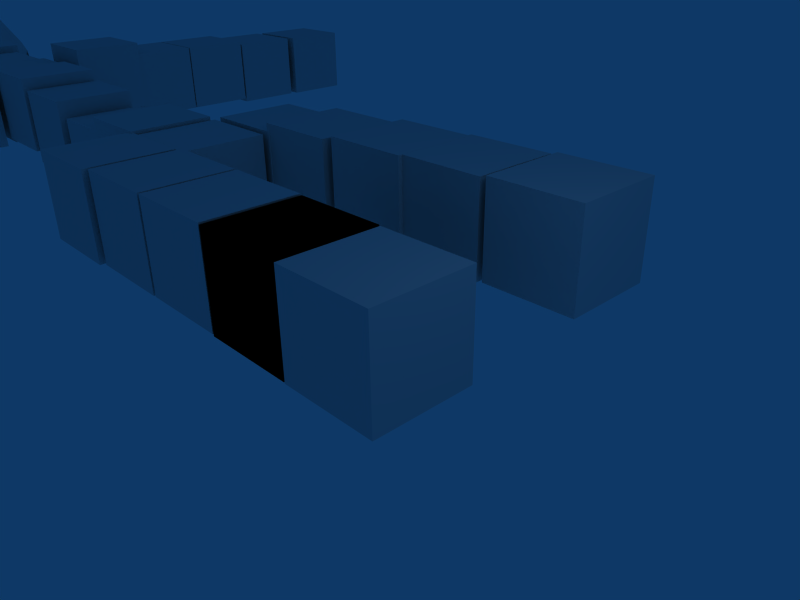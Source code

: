# Source: man2.blend  (saved by Blender 2.49.2; exported with 4.5.12 LTS)
import bpy
from mathutils import Matrix  # noqa: F401  (used for matrix-valued properties, if any)

bpy.ops.wm.read_factory_settings(use_empty=True)
scene = bpy.context.scene
scene.name = 'Scene'

# ---- collections
col_collection_1 = bpy.data.collections.new('Collection 1'); scene.collection.children.link(col_collection_1)

# ---- materials (node trees are filled in below, after node groups)
mat_material = bpy.data.materials.new('Material')
mat_material.alpha_threshold = 0.0
mat_material.roughness = 0.5
mat_material.line_color = (0.0, 0.0, 0.0, 1.0)

# ---- material node trees

# ---- world
world_world = bpy.data.worlds.new('World'); scene.world = world_world
world_world.color = (0.05656, 0.2208, 0.4)
world_world.use_sun_shadow = False
world_world.sun_shadow_jitter_overblur = 0.0
world_world.cycles.sampling_method = 'MANUAL'
world_world.cycles.sample_map_resolution = 256

# ---- cameras
cam_camera = bpy.data.cameras.new('Camera')
cam_camera.passepartout_alpha = 0.2
cam_camera.clip_end = 100.0
cam_camera.lens = 35.0
cam_camera.ortho_scale = 7.314
cam_camera.show_passepartout = False
cam_camera.show_safe_areas = True
cam_camera.dof.focus_distance = 0.0
cam_camera.dof.aperture_fstop = 128.0

# ---- lights
light_spot = bpy.data.lights.new('Spot', 'POINT')
light_spot.transmission_factor = 0.0
light_spot.cutoff_distance = 30.0
light_spot.energy = 100.0
light_spot.shadow_buffer_clip_start = 1.001
light_spot.shadow_soft_size = 1.0
light_spot.shadow_maximum_resolution = 0.006
light_spot.use_absolute_resolution = True
light_spot.cycles.use_multiple_importance_sampling = False

# ---- meshes
me_cube = bpy.data.meshes.new('Cube')
me_cube.from_pydata([(1.0, 1.0, -1.0), (1.0, -1.0, -1.0), (-1.0, -1.0, -1.0), (-1.0, 1.0, -1.0), (1.0, 1.0, 1.0), (1.0, -1.0, 1.0), (-1.0, -1.0, 1.0), (-1.0, 1.0, 1.0), (-3.03, 1.009, 1.007), (-3.03, -0.9907, 1.007), (-1.03, -0.9907, 1.007), (-1.03, 1.009, 1.007), (-3.03, 1.009, -0.9934), (-3.03, -0.9907, -0.9934), (-1.03, -0.9907, -0.9934), (-1.03, 1.009, -0.9934), (-1.03, 1.009, -0.9934), (-1.03, -0.9907, -0.9934), (-3.03, -0.9907, -0.9934), (-3.03, 1.009, -0.9934), (-1.03, 1.009, 1.007), (-1.03, -0.9907, 1.007), (-3.03, -0.9907, 1.007), (-3.03, 1.009, 1.007), (-5.074, 1.016, 1.025), (-5.074, -0.9842, 1.025), (-3.074, -0.9842, 1.025), (-3.074, 1.016, 1.025), (-5.074, 1.016, -0.9746), (-5.074, -0.9842, -0.9746), (-3.074, -0.9842, -0.9746), (-3.074, 1.016, -0.9746), (-5.13, 1.006, -0.9719), (-5.13, -0.9937, -0.9719), (-7.13, -0.9937, -0.9719), (-7.13, 1.006, -0.9719), (-5.13, 1.006, 1.028), (-5.13, -0.9937, 1.028), (-7.13, -0.9937, 1.028), (-7.13, 1.006, 1.028), (-9.232, 0.9126, 1.022), (-9.232, -1.087, 1.022), (-7.232, -1.087, 1.022), (-7.232, 0.9126, 1.022), (-9.232, 0.9126, -0.9781), (-9.232, -1.087, -0.9781), (-7.232, -1.087, -0.9781), (-7.232, 0.9126, -0.9781), (-7.025, 2.932, -1.011), (-7.025, 0.9324, -1.011), (-9.025, 0.9324, -1.011), (-9.025, 2.932, -1.011), (-7.025, 2.932, 0.9886), (-7.025, 0.9324, 0.9886), (-9.025, 0.9324, 0.9886), (-9.025, 2.932, 0.9886), (-8.987, 5.061, 1.031), (-8.987, 3.061, 1.031), (-6.987, 3.061, 1.031), (-6.987, 5.061, 1.031), (-8.987, 5.061, -0.9691), (-8.987, 3.061, -0.9691), (-6.987, 3.061, -0.9691), (-6.987, 5.061, -0.9691), (-5.071, 5.079, -0.7808), (-5.071, 3.079, -0.7808), (-7.071, 3.079, -0.7808), (-7.071, 5.079, -0.7808), (-5.071, 5.079, 1.219), (-5.071, 3.079, 1.219), (-7.071, 3.079, 1.219), (-7.071, 5.079, 1.219), (-4.89, 5.165, 1.298), (-4.89, 3.165, 1.298), (-2.89, 3.165, 1.298), (-2.89, 5.165, 1.298), (-4.89, 5.165, -0.7022), (-4.89, 3.165, -0.7022), (-2.89, 3.165, -0.7022), (-2.89, 5.165, -0.7022), (-0.9542, 5.263, -0.7035), (-0.9542, 3.263, -0.7035), (-2.954, 3.263, -0.7035), (-2.954, 5.263, -0.7035), (-0.9542, 5.263, 1.296), (-0.9542, 3.263, 1.296), (-2.954, 3.263, 1.296), (-2.954, 5.263, 1.296), (-0.7976, 5.236, 1.357), (-0.7976, 3.236, 1.357), (1.202, 3.236, 1.357), (1.202, 5.236, 1.357), (-0.7976, 5.236, -0.6425), (-0.7976, 3.236, -0.6425), (1.202, 3.236, -0.6425), (1.202, 5.236, -0.6425), (-9.089, 2.848, -0.9329), (-9.089, 0.8478, -0.9329), (-11.09, 0.8478, -0.9329), (-11.09, 2.848, -0.9329), (-9.089, 2.848, 1.067), (-9.089, 0.8478, 1.067), (-11.09, 0.8478, 1.067), (-11.09, 2.848, 1.067), (-13.03, 2.937, 0.6869), (-13.03, 0.9375, 0.6869), (-11.03, 0.9375, 0.6869), (-11.03, 2.937, 0.6869), (-13.03, 2.937, -1.313), (-13.03, 0.9375, -1.313), (-11.03, 0.9375, -1.313), (-11.03, 2.937, -1.313), (-13.22, 2.835, -0.8936), (-13.22, 0.835, -0.8936), (-15.22, 0.835, -0.8936), (-15.22, 2.835, -0.8936), (-13.22, 2.835, 1.106), (-13.22, 0.835, 1.106), (-15.22, 0.835, 1.106), (-15.22, 2.835, 1.106), (-17.33, 2.779, 1.409), (-17.33, 0.7785, 1.409), (-15.33, 0.7785, 1.409), (-15.33, 2.779, 1.409), (-17.33, 2.779, -0.5906), (-17.33, 0.7785, -0.5906), (-15.33, 0.7785, -0.5906), (-15.33, 2.779, -0.5906), (-17.35, 2.911, -0.7345), (-17.35, 0.9114, -0.7345), (-19.35, 0.9114, -0.7345), (-19.35, 2.911, -0.7345), (-17.35, 2.911, 1.266), (-17.35, 0.9114, 1.266), (-19.35, 0.9114, 1.266), (-19.35, 2.911, 1.266), (-19.32, 5.2, 1.694), (-19.32, 3.2, 1.694), (-17.32, 3.2, 1.694), (-17.32, 5.2, 1.694), (-19.32, 5.2, -0.3059), (-19.32, 3.2, -0.3059), (-17.32, 3.2, -0.3059), (-17.32, 5.2, -0.3059), (-17.36, 7.03, -0.672), (-17.36, 5.03, -0.672), (-19.36, 5.03, -0.672), (-19.36, 7.03, -0.672), (-17.36, 7.03, 1.328), (-17.36, 5.03, 1.328), (-19.36, 5.03, 1.328), (-19.36, 7.03, 1.328), (-19.36, 9.064, 1.328), (-19.36, 7.064, 1.328), (-17.36, 7.064, 1.328), (-17.36, 9.064, 1.328), (-19.36, 9.064, -0.6719), (-19.36, 7.064, -0.6719), (-17.36, 7.064, -0.6719), (-17.36, 9.064, -0.6719), (-17.4, 11.14, -0.794), (-17.4, 9.138, -0.794), (-19.4, 9.138, -0.794), (-19.4, 11.14, -0.794), (-17.4, 11.14, 1.206), (-17.4, 9.138, 1.206), (-19.4, 9.138, 1.206), (-19.4, 11.14, 1.206), (-19.32, 13.33, 1.206), (-19.32, 11.33, 1.206), (-17.32, 11.33, 1.206), (-17.32, 13.33, 1.206), (-19.32, 13.33, -0.794), (-19.32, 11.33, -0.794), (-17.32, 11.33, -0.794), (-17.32, 13.33, -0.794), (-17.32, 0.6439, -0.794), (-17.32, -1.356, -0.794), (-19.32, -1.356, -0.794), (-19.32, 0.6439, -0.794), (-17.32, 0.6439, 1.206), (-17.32, -1.356, 1.206), (-19.32, -1.356, 1.206), (-19.32, 0.6439, 1.206), (-19.24, -1.471, 1.125), (-19.24, -3.471, 1.125), (-17.24, -3.471, 1.125), (-17.24, -1.471, 1.125), (-19.24, -1.471, -0.8753), (-19.24, -3.471, -0.8753), (-17.24, -3.471, -0.8753), (-17.24, -1.471, -0.8753), (-17.28, -3.464, -0.5906), (-17.28, -5.464, -0.5906), (-19.28, -5.464, -0.5906), (-19.28, -3.464, -0.5906), (-17.28, -3.464, 1.409), (-17.28, -5.464, 1.409), (-19.28, -5.464, 1.409), (-19.28, -3.464, 1.409), (-19.16, -5.539, 1.287), (-19.16, -7.539, 1.287), (-17.16, -7.539, 1.287), (-17.16, -5.539, 1.287), (-19.16, -5.539, -0.7126), (-19.16, -7.539, -0.7126), (-17.16, -7.539, -0.7126), (-17.16, -5.539, -0.7126), (-17.2, -7.695, -0.672), (-17.2, -9.695, -0.672), (-19.2, -9.695, -0.672), (-19.2, -7.695, -0.672), (-17.2, -7.695, 1.328), (-17.2, -9.695, 1.328), (-19.2, -9.695, 1.328), (-19.2, -7.695, 1.328), (-21.48, 2.8, 1.247), (-21.48, 0.7997, 1.247), (-19.48, 0.7997, 1.247), (-19.48, 2.8, 1.247), (-21.48, 2.8, -0.7533), (-21.48, 0.7997, -0.7533), (-19.48, 0.7997, -0.7533), (-19.48, 2.8, -0.7533), (-21.64, 2.922, -0.5499), (-21.64, 0.9218, -0.5499), (-23.64, 0.9218, -0.5499), (-23.64, 2.922, -0.5499), (-21.64, 2.922, 1.45), (-21.64, 0.9218, 1.45), (-23.64, 0.9218, 1.45), (-23.64, 2.922, 1.45), (-25.83, 1.732, -1.136), (-23.54, 2.66, -0.4869), (-24.41, 0.2869, -0.2308), (-27.26, 0.2738, -0.2389), (-28.15, 2.639, -0.5001), (-25.85, 4.114, -0.6534), (-23.56, 1.775, 0.8106), (-25.85, 0.3002, 0.9638), (-28.16, 1.754, 0.7974), (-27.29, 4.127, 0.5413), (-24.44, 4.14, 0.5494), (-25.87, 2.682, 1.446), (-24.48, 2.194, -0.981), (-24.99, 0.7994, -0.8304), (-23.65, 1.345, -0.4492), (-25.84, 3.049, -1.079), (-24.5, 3.594, -0.6975), (-26.67, 0.7917, -0.8352), (-25.83, -0.05791, -0.3034), (-27.19, 2.182, -0.9887), (-28.03, 1.325, -0.4617), (-27.2, 3.582, -0.7052), (-25.02, 4.464, -0.08835), (-23.67, 3.61, 0.009463), (-23.15, 2.219, 0.163), (-23.66, 0.8245, 0.3135), (-25.0, -0.04242, 0.4036), (-26.68, -0.0501, 0.3988), (-28.03, 0.8043, 0.301), (-28.55, 2.195, 0.1475), (-28.04, 3.589, -0.003036), (-26.7, 4.456, -0.09313), (-23.68, 3.089, 0.7721), (-24.5, 0.8323, 1.016), (-27.21, 0.8198, 1.008), (-28.05, 3.069, 0.7596), (-25.87, 4.472, 0.6139), (-25.03, 3.622, 1.146), (-24.51, 2.232, 1.299), (-25.86, 1.365, 1.389), (-27.22, 2.22, 1.291), (-26.71, 3.615, 1.141), (-26.71, 3.615, 1.91), (-25.87, 4.472, 0.9716), (-27.29, 4.127, 0.8425), (-25.87, 2.682, 2.453), (-25.03, 3.622, 1.918), (-26.71, 3.615, 1.91), (-25.87, 4.472, 0.9716), (-26.71, 3.615, 1.91), (-25.03, 3.622, 1.918), (-25.03, 3.622, 1.918), (-24.44, 4.14, 0.8569), (-25.87, 4.472, 0.9716), (-27.22, 2.22, 2.178), (-28.05, 3.069, 1.231), (-28.16, 1.754, 1.298), (-25.87, 2.682, 2.453), (-26.71, 3.615, 1.91), (-27.22, 2.22, 2.178), (-28.05, 3.069, 1.231), (-27.22, 2.22, 2.178), (-26.71, 3.615, 1.91), (-26.71, 3.615, 1.91), (-27.29, 4.127, 0.8425), (-28.05, 3.069, 1.231), (-25.86, 1.365, 2.352), (-27.21, 0.8198, 1.673), (-25.85, 0.3002, 1.595), (-25.87, 2.682, 2.453), (-27.22, 2.22, 2.178), (-25.86, 1.365, 2.352), (-27.21, 0.8198, 1.673), (-25.86, 1.365, 2.352), (-27.22, 2.22, 2.178), (-27.22, 2.22, 2.178), (-28.16, 1.754, 1.298), (-27.21, 0.8198, 1.673), (-24.51, 2.232, 2.192), (-24.5, 0.8323, 1.687), (-23.56, 1.775, 1.322), (-25.87, 2.682, 2.453), (-25.86, 1.365, 2.352), (-24.51, 2.232, 2.192), (-24.5, 0.8323, 1.687), (-24.51, 2.232, 2.192), (-25.86, 1.365, 2.352), (-25.86, 1.365, 2.352), (-25.85, 0.3002, 1.595), (-24.5, 0.8323, 1.687), (-25.03, 3.622, 1.918), (-23.68, 3.089, 1.253), (-24.44, 4.14, 0.8569), (-25.87, 2.682, 2.453), (-24.51, 2.232, 2.192), (-25.03, 3.622, 1.918), (-23.68, 3.089, 1.253), (-25.03, 3.622, 1.918), (-24.51, 2.232, 2.192), (-24.51, 2.232, 2.192), (-23.56, 1.775, 1.322), (-23.68, 3.089, 1.253), (-25.02, 4.464, -0.2784), (-25.85, 4.114, -1.284), (-26.7, 4.456, -0.2869), (-24.44, 4.14, 0.8569), (-25.02, 4.464, -0.2784), (-25.87, 4.472, 0.9716), (-26.7, 4.456, -0.2869), (-25.87, 4.472, 0.9716), (-25.02, 4.464, -0.2784), (-25.87, 4.472, 0.9716), (-26.7, 4.456, -0.2869), (-27.29, 4.127, 0.8425), (-28.04, 3.589, -0.1265), (-28.15, 2.639, -1.011), (-28.55, 2.195, 0.1415), (-27.29, 4.127, 0.8425), (-28.04, 3.589, -0.1265), (-28.05, 3.069, 1.231), (-28.55, 2.195, 0.1415), (-28.05, 3.069, 1.231), (-28.04, 3.589, -0.1265), (-28.05, 3.069, 1.231), (-28.55, 2.195, 0.1415), (-28.16, 1.754, 1.298), (-28.03, 0.8043, 0.4147), (-27.26, 0.2738, -0.5465), (-26.68, -0.05011, 0.5889), (-28.16, 1.754, 1.298), (-28.03, 0.8043, 0.4147), (-27.21, 0.8198, 1.673), (-26.68, -0.05011, 0.5889), (-27.21, 0.8198, 1.673), (-28.03, 0.8043, 0.4147), (-27.21, 0.8198, 1.673), (-26.68, -0.05011, 0.5889), (-25.85, 0.3002, 1.595), (-25.0, -0.04242, 0.5974), (-24.41, 0.2869, -0.532), (-23.66, 0.8245, 0.437), (-25.85, 0.3002, 1.595), (-25.0, -0.04242, 0.5974), (-24.5, 0.8323, 1.687), (-23.66, 0.8245, 0.437), (-24.5, 0.8323, 1.687), (-25.0, -0.04242, 0.5974), (-24.5, 0.8323, 1.687), (-23.66, 0.8245, 0.437), (-23.56, 1.775, 1.322), (-23.15, 2.219, 0.169), (-23.54, 2.66, -0.9879), (-23.67, 3.61, -0.1043), (-23.56, 1.775, 1.322), (-23.15, 2.219, 0.169), (-23.68, 3.089, 1.253), (-23.67, 3.61, -0.1043), (-23.68, 3.089, 1.253), (-23.15, 2.219, 0.169), (-23.68, 3.089, 1.253), (-23.67, 3.61, -0.1043), (-24.44, 4.14, 0.8569), (-28.04, 3.589, -0.1265), (-27.2, 3.582, -1.377), (-28.15, 2.639, -1.011), (-27.29, 4.127, 0.8425), (-26.7, 4.456, -0.2869), (-28.04, 3.589, -0.1265), (-27.2, 3.582, -1.377), (-28.04, 3.589, -0.1265), (-26.7, 4.456, -0.2869), (-26.7, 4.456, -0.2869), (-25.85, 4.114, -1.284), (-27.2, 3.582, -1.377), (-28.03, 0.8043, 0.4147), (-28.03, 1.325, -0.9429), (-27.26, 0.2738, -0.5465), (-28.16, 1.754, 1.298), (-28.55, 2.195, 0.1415), (-28.03, 0.8043, 0.4147), (-28.03, 1.325, -0.9429), (-28.03, 0.8043, 0.4147), (-28.55, 2.195, 0.1415), (-28.55, 2.195, 0.1415), (-28.15, 2.639, -1.011), (-28.03, 1.325, -0.9429), (-25.0, -0.04242, 0.5974), (-25.83, -0.05791, -0.6612), (-24.41, 0.2869, -0.532), (-25.85, 0.3002, 1.595), (-26.68, -0.05011, 0.5889), (-25.0, -0.04242, 0.5974), (-25.83, -0.05791, -0.6612), (-25.0, -0.04242, 0.5974), (-26.68, -0.05011, 0.5889), (-26.68, -0.05011, 0.5889), (-27.26, 0.2738, -0.5465), (-25.83, -0.05791, -0.6612), (-23.15, 2.219, 0.169), (-23.65, 1.345, -0.9207), (-23.54, 2.66, -0.9879), (-23.56, 1.775, 1.322), (-23.66, 0.8245, 0.437), (-23.15, 2.219, 0.169), (-23.65, 1.345, -0.9207), (-23.15, 2.219, 0.169), (-23.66, 0.8245, 0.437), (-23.66, 0.8245, 0.437), (-24.41, 0.2869, -0.532), (-23.65, 1.345, -0.9207), (-25.02, 4.464, -0.2784), (-24.5, 3.594, -1.363), (-25.85, 4.114, -1.284), (-24.44, 4.14, 0.8569), (-23.67, 3.61, -0.1043), (-25.02, 4.464, -0.2784), (-24.5, 3.594, -1.363), (-25.02, 4.464, -0.2784), (-23.67, 3.61, -0.1043), (-23.67, 3.61, -0.1043), (-23.54, 2.66, -0.9879), (-24.5, 3.594, -1.363), (-25.84, 3.049, -2.041), (-25.83, 1.732, -2.143), (-27.19, 2.182, -1.881), (-25.85, 4.114, -1.284), (-25.84, 3.049, -2.041), (-27.2, 3.582, -1.377), (-27.19, 2.182, -1.881), (-27.2, 3.582, -1.377), (-25.84, 3.049, -2.041), (-27.2, 3.582, -1.377), (-27.19, 2.182, -1.881), (-28.15, 2.639, -1.011), (-27.19, 2.182, -1.881), (-25.83, 1.732, -2.143), (-26.67, 0.7917, -1.608), (-28.15, 2.639, -1.011), (-27.19, 2.182, -1.881), (-28.03, 1.325, -0.9429), (-26.67, 0.7917, -1.608), (-28.03, 1.325, -0.9429), (-27.19, 2.182, -1.881), (-28.03, 1.325, -0.9429), (-26.67, 0.7917, -1.608), (-27.26, 0.2738, -0.5465), (-26.67, 0.7917, -1.608), (-25.83, 1.732, -2.143), (-24.99, 0.7994, -1.599), (-27.26, 0.2738, -0.5465), (-26.67, 0.7917, -1.608), (-25.83, -0.05791, -0.6612), (-24.99, 0.7994, -1.599), (-25.83, -0.05791, -0.6612), (-26.67, 0.7917, -1.608), (-25.83, -0.05791, -0.6612), (-24.99, 0.7994, -1.599), (-24.41, 0.2869, -0.532), (-25.84, 3.049, -2.041), (-24.48, 2.194, -1.867), (-25.83, 1.732, -2.143), (-25.85, 4.114, -1.284), (-24.5, 3.594, -1.363), (-25.84, 3.049, -2.041), (-24.48, 2.194, -1.867), (-25.84, 3.049, -2.041), (-24.5, 3.594, -1.363), (-24.5, 3.594, -1.363), (-23.54, 2.66, -0.9879), (-24.48, 2.194, -1.867), (-24.99, 0.7994, -1.599), (-25.83, 1.732, -2.143), (-24.48, 2.194, -1.867), (-24.41, 0.2869, -0.532), (-24.99, 0.7994, -1.599), (-23.65, 1.345, -0.9207), (-24.48, 2.194, -1.867), (-23.65, 1.345, -0.9207), (-24.99, 0.7994, -1.599), (-23.65, 1.345, -0.9207), (-24.48, 2.194, -1.867), (-23.54, 2.66, -0.9879)], [], [(0, 1, 2, 3), (4, 7, 6, 5), (0, 4, 5, 1), (1, 5, 6, 2), (2, 6, 7, 3), (4, 0, 3, 7), (13, 14, 15, 12), (9, 8, 11, 10), (10, 11, 15, 14), (9, 10, 14, 13), (8, 9, 13, 12), (12, 15, 11, 8), (16, 17, 18, 19), (20, 23, 22, 21), (16, 20, 21, 17), (17, 21, 22, 18), (18, 22, 23, 19), (20, 16, 19, 23), (29, 30, 31, 28), (25, 24, 27, 26), (26, 27, 31, 30), (25, 26, 30, 29), (24, 25, 29, 28), (28, 31, 27, 24), (32, 33, 34, 35), (36, 39, 38, 37), (32, 36, 37, 33), (33, 37, 38, 34), (34, 38, 39, 35), (36, 32, 35, 39), (45, 46, 47, 44), (41, 40, 43, 42), (42, 43, 47, 46), (41, 42, 46, 45), (40, 41, 45, 44), (44, 47, 43, 40), (48, 49, 50, 51), (52, 55, 54, 53), (48, 52, 53, 49), (49, 53, 54, 50), (50, 54, 55, 51), (52, 48, 51, 55), (61, 62, 63, 60), (57, 56, 59, 58), (58, 59, 63, 62), (57, 58, 62, 61), (56, 57, 61, 60), (60, 63, 59, 56), (64, 65, 66, 67), (68, 71, 70, 69), (64, 68, 69, 65), (65, 69, 70, 66), (66, 70, 71, 67), (68, 64, 67, 71), (77, 78, 79, 76), (73, 72, 75, 74), (74, 75, 79, 78), (73, 74, 78, 77), (72, 73, 77, 76), (76, 79, 75, 72), (80, 81, 82, 83), (84, 87, 86, 85), (80, 84, 85, 81), (81, 85, 86, 82), (82, 86, 87, 83), (84, 80, 83, 87), (93, 94, 95, 92), (89, 88, 91, 90), (90, 91, 95, 94), (89, 90, 94, 93), (88, 89, 93, 92), (92, 95, 91, 88), (96, 97, 98, 99), (100, 103, 102, 101), (96, 100, 101, 97), (97, 101, 102, 98), (98, 102, 103, 99), (100, 96, 99, 103), (109, 110, 111, 108), (105, 104, 107, 106), (106, 107, 111, 110), (105, 106, 110, 109), (104, 105, 109, 108), (108, 111, 107, 104), (112, 113, 114, 115), (116, 119, 118, 117), (112, 116, 117, 113), (113, 117, 118, 114), (114, 118, 119, 115), (116, 112, 115, 119), (125, 126, 127, 124), (121, 120, 123, 122), (122, 123, 127, 126), (121, 122, 126, 125), (120, 121, 125, 124), (124, 127, 123, 120), (128, 129, 130, 131), (132, 135, 134, 133), (128, 132, 133, 129), (129, 133, 134, 130), (130, 134, 135, 131), (132, 128, 131, 135), (141, 142, 143, 140), (137, 136, 139, 138), (138, 139, 143, 142), (137, 138, 142, 141), (136, 137, 141, 140), (140, 143, 139, 136), (144, 145, 146, 147), (148, 151, 150, 149), (144, 148, 149, 145), (145, 149, 150, 146), (146, 150, 151, 147), (148, 144, 147, 151), (157, 158, 159, 156), (153, 152, 155, 154), (154, 155, 159, 158), (153, 154, 158, 157), (152, 153, 157, 156), (156, 159, 155, 152), (160, 161, 162, 163), (164, 167, 166, 165), (160, 164, 165, 161), (161, 165, 166, 162), (162, 166, 167, 163), (164, 160, 163, 167), (173, 174, 175, 172), (169, 168, 171, 170), (170, 171, 175, 174), (169, 170, 174, 173), (168, 169, 173, 172), (172, 175, 171, 168), (176, 177, 178, 179), (180, 183, 182, 181), (176, 180, 181, 177), (177, 181, 182, 178), (178, 182, 183, 179), (180, 176, 179, 183), (189, 190, 191, 188), (185, 184, 187, 186), (186, 187, 191, 190), (185, 186, 190, 189), (184, 185, 189, 188), (188, 191, 187, 184), (192, 193, 194, 195), (196, 199, 198, 197), (192, 196, 197, 193), (193, 197, 198, 194), (194, 198, 199, 195), (196, 192, 195, 199), (205, 206, 207, 204), (201, 200, 203, 202), (202, 203, 207, 206), (201, 202, 206, 205), (200, 201, 205, 204), (204, 207, 203, 200), (208, 209, 210, 211), (212, 215, 214, 213), (208, 212, 213, 209), (209, 213, 214, 210), (210, 214, 215, 211), (212, 208, 211, 215), (221, 222, 223, 220), (217, 216, 219, 218), (218, 219, 223, 222), (217, 218, 222, 221), (216, 217, 221, 220), (220, 223, 219, 216), (224, 225, 226, 227), (228, 231, 230, 229), (224, 228, 229, 225), (225, 229, 230, 226), (226, 230, 231, 227), (228, 224, 227, 231), (268, 275, 274, 273), (241, 276, 275, 268), (273, 274, 276, 241), (274, 275, 276), (269, 278, 277, 243), (273, 279, 278, 269), (243, 277, 279, 273), (277, 278, 279), (273, 281, 280, 268), (269, 282, 281, 273), (268, 280, 282, 269), (280, 281, 282), (242, 284, 283, 269), (268, 285, 284, 242), (269, 283, 285, 268), (283, 284, 285), (267, 287, 286, 272), (240, 288, 287, 267), (272, 286, 288, 240), (286, 287, 288), (273, 290, 289, 243), (272, 291, 290, 273), (243, 289, 291, 272), (289, 290, 291), (272, 293, 292, 267), (273, 294, 293, 272), (267, 292, 294, 273), (292, 293, 294), (241, 296, 295, 273), (267, 297, 296, 241), (273, 295, 297, 267), (295, 296, 297), (266, 299, 298, 271), (239, 300, 299, 266), (271, 298, 300, 239), (298, 299, 300), (272, 302, 301, 243), (271, 303, 302, 272), (243, 301, 303, 271), (301, 302, 303), (271, 305, 304, 266), (272, 306, 305, 271), (266, 304, 306, 272), (304, 305, 306), (240, 308, 307, 272), (266, 309, 308, 240), (272, 307, 309, 266), (307, 308, 309), (265, 311, 310, 270), (238, 312, 311, 265), (270, 310, 312, 238), (310, 311, 312), (271, 314, 313, 243), (270, 315, 314, 271), (243, 313, 315, 270), (313, 314, 315), (270, 317, 316, 265), (271, 318, 317, 270), (265, 316, 318, 271), (316, 317, 318), (239, 320, 319, 271), (265, 321, 320, 239), (271, 319, 321, 265), (319, 320, 321), (264, 323, 322, 269), (242, 324, 323, 264), (269, 322, 324, 242), (322, 323, 324), (270, 326, 325, 243), (269, 327, 326, 270), (243, 325, 327, 269), (325, 326, 327), (269, 329, 328, 264), (270, 330, 329, 269), (264, 328, 330, 270), (328, 329, 330), (238, 332, 331, 270), (264, 333, 332, 238), (270, 331, 333, 264), (331, 332, 333), (237, 335, 334, 254), (263, 336, 335, 237), (254, 334, 336, 263), (334, 335, 336), (254, 338, 337, 242), (268, 339, 338, 254), (242, 337, 339, 268), (337, 338, 339), (268, 341, 340, 263), (254, 342, 341, 268), (263, 340, 342, 254), (340, 341, 342), (263, 344, 343, 268), (241, 345, 344, 263), (268, 343, 345, 241), (343, 344, 345), (236, 347, 346, 262), (261, 348, 347, 236), (262, 346, 348, 261), (346, 347, 348), (262, 350, 349, 241), (267, 351, 350, 262), (241, 349, 351, 267), (349, 350, 351), (267, 353, 352, 261), (262, 354, 353, 267), (261, 352, 354, 262), (352, 353, 354), (261, 356, 355, 267), (240, 357, 356, 261), (267, 355, 357, 240), (355, 356, 357), (235, 359, 358, 260), (259, 360, 359, 235), (260, 358, 360, 259), (358, 359, 360), (260, 362, 361, 240), (266, 363, 362, 260), (240, 361, 363, 266), (361, 362, 363), (266, 365, 364, 259), (260, 366, 365, 266), (259, 364, 366, 260), (364, 365, 366), (259, 368, 367, 266), (239, 369, 368, 259), (266, 367, 369, 239), (367, 368, 369), (234, 371, 370, 258), (257, 372, 371, 234), (258, 370, 372, 257), (370, 371, 372), (258, 374, 373, 239), (265, 375, 374, 258), (239, 373, 375, 265), (373, 374, 375), (265, 377, 376, 257), (258, 378, 377, 265), (257, 376, 378, 258), (376, 377, 378), (257, 380, 379, 265), (238, 381, 380, 257), (265, 379, 381, 238), (379, 380, 381), (233, 383, 382, 256), (255, 384, 383, 233), (256, 382, 384, 255), (382, 383, 384), (256, 386, 385, 238), (264, 387, 386, 256), (238, 385, 387, 264), (385, 386, 387), (264, 389, 388, 255), (256, 390, 389, 264), (255, 388, 390, 256), (388, 389, 390), (255, 392, 391, 264), (242, 393, 392, 255), (264, 391, 393, 242), (391, 392, 393), (253, 395, 394, 262), (236, 396, 395, 253), (262, 394, 396, 236), (394, 395, 396), (263, 398, 397, 241), (262, 399, 398, 263), (241, 397, 399, 262), (397, 398, 399), (262, 401, 400, 253), (263, 402, 401, 262), (253, 400, 402, 263), (400, 401, 402), (237, 404, 403, 263), (253, 405, 404, 237), (263, 403, 405, 253), (403, 404, 405), (252, 407, 406, 260), (235, 408, 407, 252), (260, 406, 408, 235), (406, 407, 408), (261, 410, 409, 240), (260, 411, 410, 261), (240, 409, 411, 260), (409, 410, 411), (260, 413, 412, 252), (261, 414, 413, 260), (252, 412, 414, 261), (412, 413, 414), (236, 416, 415, 261), (252, 417, 416, 236), (261, 415, 417, 252), (415, 416, 417), (250, 419, 418, 258), (234, 420, 419, 250), (258, 418, 420, 234), (418, 419, 420), (259, 422, 421, 239), (258, 423, 422, 259), (239, 421, 423, 258), (421, 422, 423), (258, 425, 424, 250), (259, 426, 425, 258), (250, 424, 426, 259), (424, 425, 426), (235, 428, 427, 259), (250, 429, 428, 235), (259, 427, 429, 250), (427, 428, 429), (246, 431, 430, 256), (233, 432, 431, 246), (256, 430, 432, 233), (430, 431, 432), (257, 434, 433, 238), (256, 435, 434, 257), (238, 433, 435, 256), (433, 434, 435), (256, 437, 436, 246), (257, 438, 437, 256), (246, 436, 438, 257), (436, 437, 438), (234, 440, 439, 257), (246, 441, 440, 234), (257, 439, 441, 246), (439, 440, 441), (248, 443, 442, 254), (237, 444, 443, 248), (254, 442, 444, 237), (442, 443, 444), (255, 446, 445, 242), (254, 447, 446, 255), (242, 445, 447, 254), (445, 446, 447), (254, 449, 448, 248), (255, 450, 449, 254), (248, 448, 450, 255), (448, 449, 450), (233, 452, 451, 255), (248, 453, 452, 233), (255, 451, 453, 248), (451, 452, 453), (232, 455, 454, 247), (251, 456, 455, 232), (247, 454, 456, 251), (454, 455, 456), (247, 458, 457, 237), (253, 459, 458, 247), (237, 457, 459, 253), (457, 458, 459), (253, 461, 460, 251), (247, 462, 461, 253), (251, 460, 462, 247), (460, 461, 462), (251, 464, 463, 253), (236, 465, 464, 251), (253, 463, 465, 236), (463, 464, 465), (232, 467, 466, 251), (249, 468, 467, 232), (251, 466, 468, 249), (466, 467, 468), (251, 470, 469, 236), (252, 471, 470, 251), (236, 469, 471, 252), (469, 470, 471), (252, 473, 472, 249), (251, 474, 473, 252), (249, 472, 474, 251), (472, 473, 474), (249, 476, 475, 252), (235, 477, 476, 249), (252, 475, 477, 235), (475, 476, 477), (232, 479, 478, 249), (245, 480, 479, 232), (249, 478, 480, 245), (478, 479, 480), (249, 482, 481, 235), (250, 483, 482, 249), (235, 481, 483, 250), (481, 482, 483), (250, 485, 484, 245), (249, 486, 485, 250), (245, 484, 486, 249), (484, 485, 486), (245, 488, 487, 250), (234, 489, 488, 245), (250, 487, 489, 234), (487, 488, 489), (244, 491, 490, 247), (232, 492, 491, 244), (247, 490, 492, 232), (490, 491, 492), (248, 494, 493, 237), (247, 495, 494, 248), (237, 493, 495, 247), (493, 494, 495), (247, 497, 496, 244), (248, 498, 497, 247), (244, 496, 498, 248), (496, 497, 498), (233, 500, 499, 248), (244, 501, 500, 233), (248, 499, 501, 244), (499, 500, 501), (232, 503, 502, 245), (244, 504, 503, 232), (245, 502, 504, 244), (502, 503, 504), (245, 506, 505, 234), (246, 507, 506, 245), (234, 505, 507, 246), (505, 506, 507), (246, 509, 508, 244), (245, 510, 509, 246), (244, 508, 510, 245), (508, 509, 510), (244, 512, 511, 246), (233, 513, 512, 244), (246, 511, 513, 233), (511, 512, 513)])
me_cube.materials.append(mat_material)
me_cube.use_remesh_preserve_volume = False
me_cube.use_remesh_preserve_attributes = False
me_cube.use_mirror_vertex_groups = False
me_cube.update()

# ---- objects
ob_cube = bpy.data.objects.new('Cube', me_cube)
ob_lamp = bpy.data.objects.new('Lamp', light_spot)
ob_camera = bpy.data.objects.new('Camera', cam_camera)

# ---- transforms, parenting, visibility, modifiers, constraints
ob_cube.location = (0.0, 0.0, 0.0)
ob_cube.lock_rotations_4d = False
ob_cube.empty_display_type = 'ARROWS'
ob_cube.color = (0.0, 0.0, 0.0, 1.0)
ob_cube.lineart.crease_threshold = 0.0
ob_lamp.location = (4.076, 1.005, 5.904)
ob_lamp.rotation_euler = (0.6503, 0.05522, 1.866)
ob_lamp.lock_rotations_4d = False
ob_lamp.empty_display_type = 'ARROWS'
ob_lamp.color = (0.0, 0.0, 0.0, 0.0)
ob_lamp.lineart.crease_threshold = 0.0
ob_camera.location = (7.481, -6.508, 5.344)
ob_camera.rotation_euler = (1.109, 0.01082, 0.8149)
ob_camera.lock_rotations_4d = False
ob_camera.empty_display_type = 'ARROWS'
ob_camera.color = (0.0, 0.0, 0.0, 0.0)
ob_camera.display_type = 'WIRE'
ob_camera.lineart.crease_threshold = 0.0

# ---- collection membership
col_collection_1.objects.link(ob_cube)
col_collection_1.objects.link(ob_lamp)
col_collection_1.objects.link(ob_camera)

# ---- scene / render settings (as saved in the file)
scene.camera = ob_camera
scene.frame_start = 1; scene.frame_end = 250; scene.frame_set(1)
scene.render.engine = 'BLENDER_EEVEE_NEXT'
scene.render.image_settings.file_format = 'JPEG'
scene.render.image_settings.color_mode = 'RGB'
scene.render.image_settings.compression = 90
scene.render.resolution_x = 800
scene.render.resolution_y = 600
scene.render.pixel_aspect_x = 100.0
scene.render.pixel_aspect_y = 100.0
scene.render.fps = 25
scene.render.dither_intensity = 0.0
scene.render.use_compositing = False
scene.render.use_sequencer = False
scene.render.bake_margin = 2
scene.render.bake_bias = 0.0
scene.render.use_stamp_time = False
scene.render.use_stamp_date = False
scene.render.use_stamp_frame = False
scene.render.use_stamp_camera = False
scene.render.use_stamp_scene = False
scene.render.use_stamp_filename = False
scene.render.use_stamp_render_time = False
scene.render.stamp_font_size = 0
scene.cycles.use_denoising = False
scene.cycles.samples = 10
scene.cycles.sampling_pattern = 'TABULATED_SOBOL'
scene.cycles.light_sampling_threshold = 0.0
scene.cycles.use_adaptive_sampling = False
scene.cycles.use_light_tree = False
scene.cycles.blur_glossy = 0.0
scene.cycles.volume_bounces = 1
scene.cycles.pixel_filter_type = 'GAUSSIAN'
scene.cycles.sample_clamp_indirect = 0.0
scene.view_settings.view_transform = 'Raw'
bpy.context.view_layer.update()
